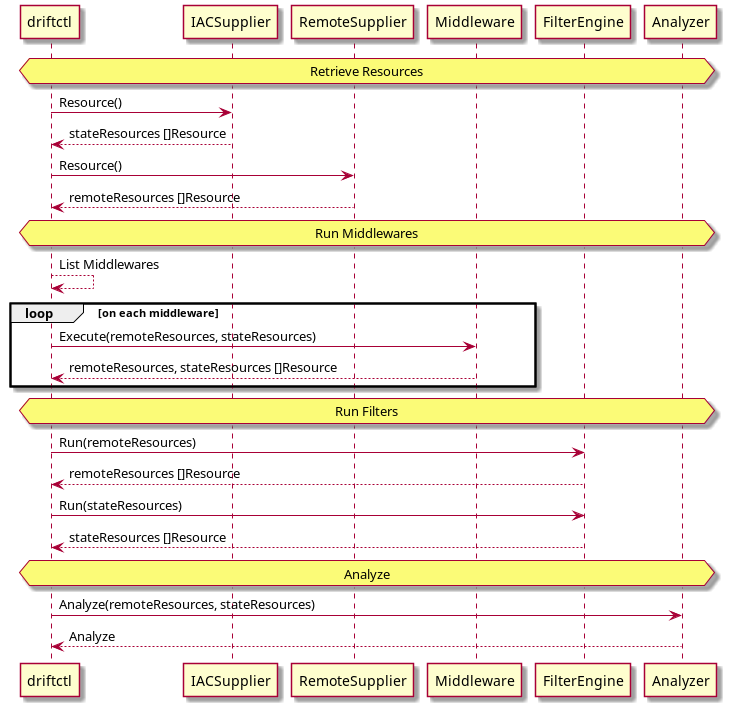

The diagram above was rendered by PlantUML. Its source (embedded in the PNG):
@startuml
hnote across: Retrieve Resources
driftctl -> IACSupplier: Resource()
IACSupplier --> driftctl: stateResources []Resource
driftctl -> RemoteSupplier: Resource()
RemoteSupplier --> driftctl: remoteResources []Resource

hnote across: Run Middlewares
driftctl --> driftctl: List Middlewares
loop on each middleware
driftctl -> Middleware: Execute(remoteResources, stateResources)
Middleware --> driftctl: remoteResources, stateResources []Resource
end

hnote across: Run Filters
driftctl -> FilterEngine: Run(remoteResources)
FilterEngine --> driftctl: remoteResources []Resource
driftctl -> FilterEngine: Run(stateResources)
FilterEngine --> driftctl: stateResources []Resource

hnote across: Analyze
driftctl -> Analyzer: Analyze(remoteResources, stateResources)
Analyzer --> driftctl: Analyze


@enduml